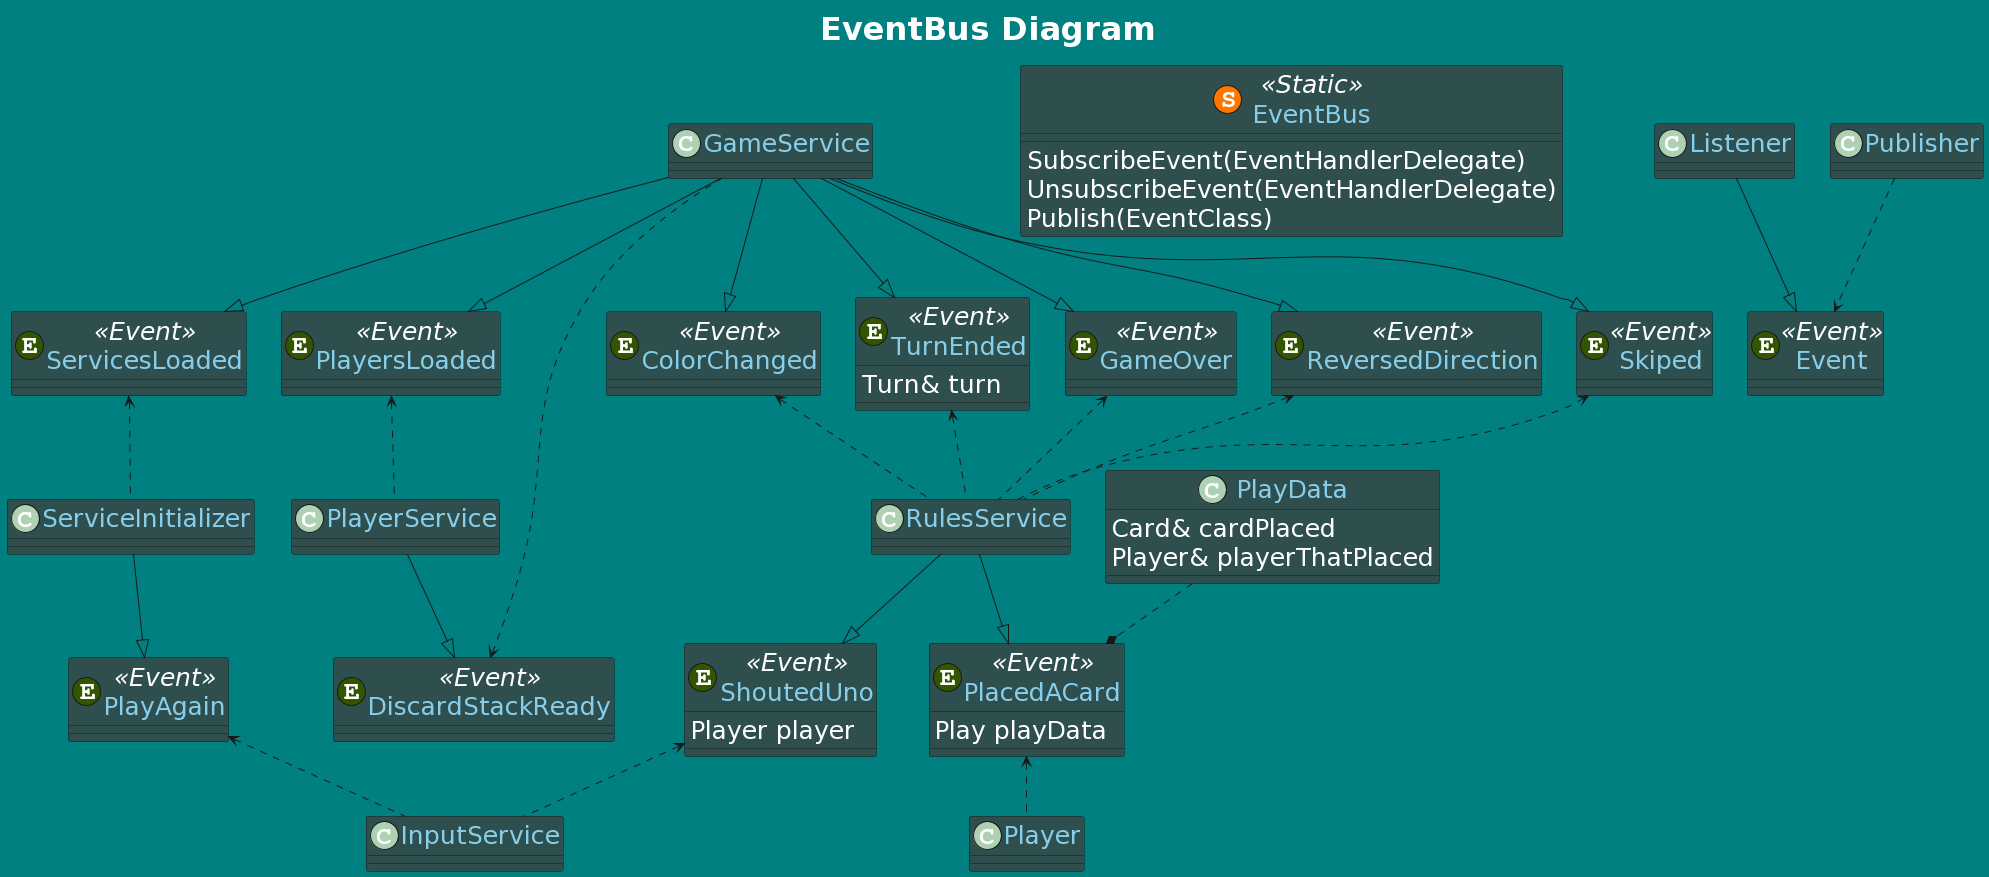

The diagram above was rendered by PlantUML. Its source (embedded in the PNG):
@startuml
title EventBus Diagram

class GameService
class PlayerService
class InputService
class ServiceInitializer
class RulesService
class Player

class PlayData{
    Card& cardPlaced
    Player& playerThatPlaced
}

class ServicesLoaded <<(E, #335500) Event>>
class PlayersLoaded <<(E, #335500) Event>>
class DiscardStackReady <<(E, #335500) Event>>
class GameOver <<(E, #335500) Event>>
class PlayAgain <<(E, #335500) Event>>
class ReversedDirection <<(E, #335500) Event>>
class Skiped <<(E, #335500) Event>>
class ColorChanged <<(E, #335500) Event>>

class PlacedACard <<(E, #335500) Event>>{
    Play playData
}
class TurnEnded <<(E, #335500) Event>>{
    Turn& turn
}
class ShoutedUno <<(E, #335500) Event>>{
    Player player
}
class EventBus << (S, #FF7700) Static >>
{
    SubscribeEvent(EventHandlerDelegate)
    UnsubscribeEvent(EventHandlerDelegate)
    Publish(EventClass)
}

ServicesLoaded <.. ServiceInitializer
DiscardStackReady <.. GameService
PlayersLoaded <.. PlayerService
PlacedACard <.. Player
GameOver <.. RulesService
TurnEnded <.. RulesService
ReversedDirection <.. RulesService
Skiped <.. RulesService
ColorChanged <.. RulesService
ShoutedUno <.. InputService
PlayAgain <.. InputService

GameService --|> ServicesLoaded
GameService --|> PlayersLoaded
GameService --|> GameOver
GameService --|> TurnEnded
GameService --|> ReversedDirection
GameService --|> Skiped
GameService --|> ColorChanged

ServiceInitializer --|> PlayAgain

RulesService --|> PlacedACard
RulesService --|> ShoutedUno

PlayerService --|> DiscardStackReady

PlayData ..* PlacedACard

'--------------------Legend------------------
class Event <<(E, #335500) Event>>

Listener --|> Event
Publisher ..> Event
'-------------------------------------------
skinParam TitleFontSize 32
skinparam backgroundColor Teal
skinParam ClassBackgroundColor DarkSlateGrey
skinParam DefaultFontColor White
skinParam ClassFontColor SkyBlue
skinParam ArrowColor LightSkyBlue 
skinparam DefaultFontSize 25
skinparam DefaultFontName Roboto
skinParam ClassAttributeColor Black
@enduml